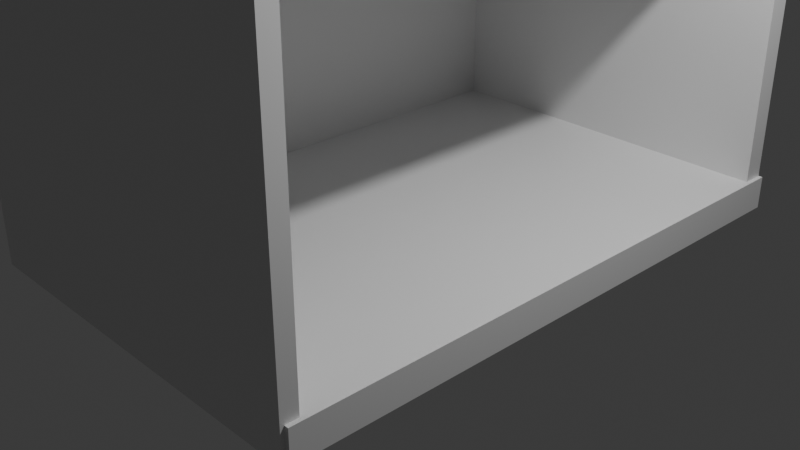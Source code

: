 # Source: crusher.blend  (saved by Blender 4.5.90; exported with 4.5.12 LTS)
import bpy
from mathutils import Matrix  # noqa: F401  (used for matrix-valued properties, if any)

bpy.ops.wm.read_factory_settings(use_empty=True)
scene = bpy.context.scene
scene.name = 'Scene'

# ---- collections
col_collection = bpy.data.collections.new('Collection'); scene.collection.children.link(col_collection)

# ---- materials (node trees are filled in below, after node groups)
mat_material = bpy.data.materials.new('Material')
mat_material.alpha_threshold = 0.0
mat_material.roughness = 0.5
mat_material.line_color = (0.0, 0.0, 0.0, 1.0)

# ---- material node trees
mat_material.use_nodes = True; mat_material.node_tree.nodes.clear()
_N = mat_material.node_tree.nodes; _L = mat_material.node_tree.links
n0 = _N.new('ShaderNodeOutputMaterial'); n0.name = 'Material Output'; n0.location = (200, 100)
n1 = _N.new('ShaderNodeBsdfPrincipled'); n1.name = 'Principled BSDF'; n1.location = (-200, 100)
n1.inputs[3].default_value = 1.45
_L.new(n1.outputs[0], n0.inputs[0])
n0.is_active_output = True

# ---- world
world_world = bpy.data.worlds.new('World'); scene.world = world_world
world_world.use_nodes = True; world_world.node_tree.nodes.clear()
_N = world_world.node_tree.nodes; _L = world_world.node_tree.links
n0 = _N.new('ShaderNodeOutputWorld'); n0.name = 'World Output'; n0.location = (200, 100)
n1 = _N.new('ShaderNodeBackground'); n1.name = 'Background'; n1.location = (-200, 100)
n1.inputs[0].default_value = (0.05088, 0.05088, 0.05088, 1.0)
_L.new(n1.outputs[0], n0.inputs[0])
n0.is_active_output = True
world_world.color = (0.05088, 0.05088, 0.05088)
world_world.sun_shadow_jitter_overblur = 0.0

# ---- cameras
cam_camera = bpy.data.cameras.new('Camera')
cam_camera.clip_end = 100.0
cam_camera.ortho_scale = 7.314

# ---- lights
light_light = bpy.data.lights.new('Light', 'POINT')
light_light.energy = 1000.0
light_light.shadow_soft_size = 0.1

# ---- meshes
me_cube = bpy.data.meshes.new('Cube')
me_cube.from_pydata([(1.0, 1.0, 1.0), (1.0, 1.0, -1.0), (1.0, -1.0, 1.0), (1.0, -1.0, -1.0), (-1.0, 1.0, 1.0), (-1.0, 1.0, -1.0), (-1.0, -1.0, 1.0), (-1.0, -1.0, -1.0)], [], [(0, 4, 6, 2), (3, 2, 6, 7), (7, 6, 4, 5), (5, 1, 3, 7), (1, 0, 2, 3), (5, 4, 0, 1)])
_uv = me_cube.uv_layers.new(name='UVMap')
_uv.uv.foreach_set('vector', [0.625, 0.5, 0.875, 0.5, 0.875, 0.75, 0.625, 0.75, 0.375, 0.75, 0.625, 0.75, 0.625, 1.0, 0.375, 1.0, 0.375, 0.0, 0.625, 0.0, 0.625, 0.25, 0.375, 0.25, 0.125, 0.5, 0.375, 0.5, 0.375, 0.75, 0.125, 0.75, 0.375, 0.5, 0.625, 0.5, 0.625, 0.75, 0.375, 0.75, 0.375, 0.25, 0.625, 0.25, 0.625, 0.5, 0.375, 0.5])
me_cube.materials.append(mat_material)
me_cube.use_mirror_vertex_groups = False
me_cube.update()
me_cube_002 = bpy.data.meshes.new('Cube.002')
me_cube_002.from_pydata([(1.0, 1.0, 1.0), (1.0, 1.0, -1.0), (1.0, -1.0, 1.0), (1.0, -1.0, -1.0), (-1.0, 1.0, 1.0), (-1.0, 1.0, -1.0), (-1.0, -1.0, 1.0), (-1.0, -1.0, -1.0)], [], [(0, 4, 6, 2), (3, 2, 6, 7), (7, 6, 4, 5), (5, 1, 3, 7), (1, 0, 2, 3), (5, 4, 0, 1)])
_uv = me_cube_002.uv_layers.new(name='UVMap')
_uv.uv.foreach_set('vector', [0.625, 0.5, 0.875, 0.5, 0.875, 0.75, 0.625, 0.75, 0.375, 0.75, 0.625, 0.75, 0.625, 1.0, 0.375, 1.0, 0.375, 0.0, 0.625, 0.0, 0.625, 0.25, 0.375, 0.25, 0.125, 0.5, 0.375, 0.5, 0.375, 0.75, 0.125, 0.75, 0.375, 0.5, 0.625, 0.5, 0.625, 0.75, 0.375, 0.75, 0.375, 0.25, 0.625, 0.25, 0.625, 0.5, 0.375, 0.5])
me_cube_002.materials.append(mat_material)
me_cube_002.use_mirror_vertex_groups = False
me_cube_002.update()
me_cube_003 = bpy.data.meshes.new('Cube.003')
me_cube_003.from_pydata([(1.0, 1.0, 1.0), (1.0, 1.0, -1.0), (1.0, -1.0, 1.0), (1.0, -1.0, -1.0), (-1.0, 1.0, 1.0), (-1.0, 1.0, -1.0), (-1.0, -1.0, 1.0), (-1.0, -1.0, -1.0)], [], [(0, 4, 6, 2), (3, 2, 6, 7), (7, 6, 4, 5), (5, 1, 3, 7), (1, 0, 2, 3), (5, 4, 0, 1)])
_uv = me_cube_003.uv_layers.new(name='UVMap')
_uv.uv.foreach_set('vector', [0.625, 0.5, 0.875, 0.5, 0.875, 0.75, 0.625, 0.75, 0.375, 0.75, 0.625, 0.75, 0.625, 1.0, 0.375, 1.0, 0.375, 0.0, 0.625, 0.0, 0.625, 0.25, 0.375, 0.25, 0.125, 0.5, 0.375, 0.5, 0.375, 0.75, 0.125, 0.75, 0.375, 0.5, 0.625, 0.5, 0.625, 0.75, 0.375, 0.75, 0.375, 0.25, 0.625, 0.25, 0.625, 0.5, 0.375, 0.5])
me_cube_003.materials.append(mat_material)
me_cube_003.use_mirror_vertex_groups = False
me_cube_003.update()
me_cube_004 = bpy.data.meshes.new('Cube.004')
me_cube_004.from_pydata([(1.0, 1.0, 1.0), (1.0, 1.0, -1.0), (1.0, -1.0, 1.0), (1.0, -1.0, -1.0), (-1.0, 1.0, 1.0), (-1.0, 1.0, -1.0), (-1.0, -1.0, 1.0), (-1.0, -1.0, -1.0)], [], [(0, 4, 6, 2), (3, 2, 6, 7), (7, 6, 4, 5), (5, 1, 3, 7), (1, 0, 2, 3), (5, 4, 0, 1)])
_uv = me_cube_004.uv_layers.new(name='UVMap')
_uv.uv.foreach_set('vector', [0.625, 0.5, 0.875, 0.5, 0.875, 0.75, 0.625, 0.75, 0.375, 0.75, 0.625, 0.75, 0.625, 1.0, 0.375, 1.0, 0.375, 0.0, 0.625, 0.0, 0.625, 0.25, 0.375, 0.25, 0.125, 0.5, 0.375, 0.5, 0.375, 0.75, 0.125, 0.75, 0.375, 0.5, 0.625, 0.5, 0.625, 0.75, 0.375, 0.75, 0.375, 0.25, 0.625, 0.25, 0.625, 0.5, 0.375, 0.5])
me_cube_004.materials.append(mat_material)
me_cube_004.use_mirror_vertex_groups = False
me_cube_004.update()
me_cube_005 = bpy.data.meshes.new('Cube.005')
me_cube_005.from_pydata([(1.0, 1.0, 1.0), (1.0, 1.0, -1.0), (1.0, -1.0, 1.0), (1.0, -1.0, -1.0), (-1.0, 1.0, 1.0), (-1.0, 1.0, -1.0), (-1.0, -1.0, 1.0), (-1.0, -1.0, -1.0)], [], [(0, 4, 6, 2), (3, 2, 6, 7), (7, 6, 4, 5), (5, 1, 3, 7), (1, 0, 2, 3), (5, 4, 0, 1)])
_uv = me_cube_005.uv_layers.new(name='UVMap')
_uv.uv.foreach_set('vector', [0.625, 0.5, 0.875, 0.5, 0.875, 0.75, 0.625, 0.75, 0.375, 0.75, 0.625, 0.75, 0.625, 1.0, 0.375, 1.0, 0.375, 0.0, 0.625, 0.0, 0.625, 0.25, 0.375, 0.25, 0.125, 0.5, 0.375, 0.5, 0.375, 0.75, 0.125, 0.75, 0.375, 0.5, 0.625, 0.5, 0.625, 0.75, 0.375, 0.75, 0.375, 0.25, 0.625, 0.25, 0.625, 0.5, 0.375, 0.5])
me_cube_005.materials.append(mat_material)
me_cube_005.use_mirror_vertex_groups = False
me_cube_005.update()
me_cylinder = bpy.data.meshes.new('Cylinder')
me_cylinder.from_pydata([(0.0, 1.0, -1.0), (0.0, 1.0, 1.0), (0.1951, 0.9808, -1.0), (0.1951, 0.9808, 1.0), (0.3827, 0.9239, -1.0), (0.3827, 0.9239, 1.0), (0.5556, 0.8315, -1.0), (0.5556, 0.8315, 1.0), (0.7071, 0.7071, -1.0), (0.7071, 0.7071, 1.0), (0.8315, 0.5556, -1.0), (0.8315, 0.5556, 1.0), (0.9239, 0.3827, -1.0), (0.9239, 0.3827, 1.0), (0.9808, 0.1951, -1.0), (0.9808, 0.1951, 1.0), (1.0, 0.0, -1.0), (1.0, 0.0, 1.0), (0.9808, -0.1951, -1.0), (0.9808, -0.1951, 1.0), (0.9239, -0.3827, -1.0), (0.9239, -0.3827, 1.0), (0.8315, -0.5556, -1.0), (0.8315, -0.5556, 1.0), (0.7071, -0.7071, -1.0), (0.7071, -0.7071, 1.0), (0.5556, -0.8315, -1.0), (0.5556, -0.8315, 1.0), (0.3827, -0.9239, -1.0), (0.3827, -0.9239, 1.0), (0.1951, -0.9808, -1.0), (0.1951, -0.9808, 1.0), (0.0, -1.0, -1.0), (0.0, -1.0, 1.0), (-0.1951, -0.9808, -1.0), (-0.1951, -0.9808, 1.0), (-0.3827, -0.9239, -1.0), (-0.3827, -0.9239, 1.0), (-0.5556, -0.8315, -1.0), (-0.5556, -0.8315, 1.0), (-0.7071, -0.7071, -1.0), (-0.7071, -0.7071, 1.0), (-0.8315, -0.5556, -1.0), (-0.8315, -0.5556, 1.0), (-0.9239, -0.3827, -1.0), (-0.9239, -0.3827, 1.0), (-0.9808, -0.1951, -1.0), (-0.9808, -0.1951, 1.0), (-1.0, 0.0, -1.0), (-1.0, 0.0, 1.0), (-0.9808, 0.1951, -1.0), (-0.9808, 0.1951, 1.0), (-0.9239, 0.3827, -1.0), (-0.9239, 0.3827, 1.0), (-0.8315, 0.5556, -1.0), (-0.8315, 0.5556, 1.0), (-0.7071, 0.7071, -1.0), (-0.7071, 0.7071, 1.0), (-0.5556, 0.8315, -1.0), (-0.5556, 0.8315, 1.0), (-0.3827, 0.9239, -1.0), (-0.3827, 0.9239, 1.0), (-0.1951, 0.9808, -1.0), (-0.1951, 0.9808, 1.0)], [], [(0, 1, 3, 2), (2, 3, 5, 4), (4, 5, 7, 6), (6, 7, 9, 8), (8, 9, 11, 10), (10, 11, 13, 12), (12, 13, 15, 14), (14, 15, 17, 16), (16, 17, 19, 18), (18, 19, 21, 20), (20, 21, 23, 22), (22, 23, 25, 24), (24, 25, 27, 26), (26, 27, 29, 28), (28, 29, 31, 30), (30, 31, 33, 32), (32, 33, 35, 34), (34, 35, 37, 36), (36, 37, 39, 38), (38, 39, 41, 40), (40, 41, 43, 42), (42, 43, 45, 44), (44, 45, 47, 46), (46, 47, 49, 48), (48, 49, 51, 50), (50, 51, 53, 52), (52, 53, 55, 54), (54, 55, 57, 56), (56, 57, 59, 58), (58, 59, 61, 60), (3, 1, 63, 61, 59, 57, 55, 53, 51, 49, 47, 45, 43, 41, 39, 37, 35, 33, 31, 29, 27, 25, 23, 21, 19, 17, 15, 13, 11, 9, 7, 5), (60, 61, 63, 62), (62, 63, 1, 0), (0, 2, 4, 6, 8, 10, 12, 14, 16, 18, 20, 22, 24, 26, 28, 30, 32, 34, 36, 38, 40, 42, 44, 46, 48, 50, 52, 54, 56, 58, 60, 62)])
_uv = me_cylinder.uv_layers.new(name='UVMap')
_uv.uv.foreach_set('vector', [1.0, 0.5, 1.0, 1.0, 0.9688, 1.0, 0.9688, 0.5, 0.9688, 0.5, 0.9688, 1.0, 0.9375, 1.0, 0.9375, 0.5, 0.9375, 0.5, 0.9375, 1.0, 0.9062, 1.0, 0.9062, 0.5, 0.9062, 0.5, 0.9062, 1.0, 0.875, 1.0, 0.875, 0.5, 0.875, 0.5, 0.875, 1.0, 0.8438, 1.0, 0.8438, 0.5, 0.8438, 0.5, 0.8438, 1.0, 0.8125, 1.0, 0.8125, 0.5, 0.8125, 0.5, 0.8125, 1.0, 0.7812, 1.0, 0.7812, 0.5, 0.7812, 0.5, 0.7812, 1.0, 0.75, 1.0, 0.75, 0.5, 0.75, 0.5, 0.75, 1.0, 0.7188, 1.0, 0.7188, 0.5, 0.7188, 0.5, 0.7188, 1.0, 0.6875, 1.0, 0.6875, 0.5, 0.6875, 0.5, 0.6875, 1.0, 0.6562, 1.0, 0.6562, 0.5, 0.6562, 0.5, 0.6562, 1.0, 0.625, 1.0, 0.625, 0.5, 0.625, 0.5, 0.625, 1.0, 0.5938, 1.0, 0.5938, 0.5, 0.5938, 0.5, 0.5938, 1.0, 0.5625, 1.0, 0.5625, 0.5, 0.5625, 0.5, 0.5625, 1.0, 0.5312, 1.0, 0.5312, 0.5, 0.5312, 0.5, 0.5312, 1.0, 0.5, 1.0, 0.5, 0.5, 0.5, 0.5, 0.5, 1.0, 0.4688, 1.0, 0.4688, 0.5, 0.4688, 0.5, 0.4688, 1.0, 0.4375, 1.0, 0.4375, 0.5, 0.4375, 0.5, 0.4375, 1.0, 0.4062, 1.0, 0.4062, 0.5, 0.4062, 0.5, 0.4062, 1.0, 0.375, 1.0, 0.375, 0.5, 0.375, 0.5, 0.375, 1.0, 0.3438, 1.0, 0.3438, 0.5, 0.3438, 0.5, 0.3438, 1.0, 0.3125, 1.0, 0.3125, 0.5, 0.3125, 0.5, 0.3125, 1.0, 0.2812, 1.0, 0.2812, 0.5, 0.2812, 0.5, 0.2812, 1.0, 0.25, 1.0, 0.25, 0.5, 0.25, 0.5, 0.25, 1.0, 0.2188, 1.0, 0.2188, 0.5, 0.2188, 0.5, 0.2188, 1.0, 0.1875, 1.0, 0.1875, 0.5, 0.1875, 0.5, 0.1875, 1.0, 0.1562, 1.0, 0.1562, 0.5, 0.1562, 0.5, 0.1562, 1.0, 0.125, 1.0, 0.125, 0.5, 0.125, 0.5, 0.125, 1.0, 0.09375, 1.0, 0.09375, 0.5, 0.09375, 0.5, 0.09375, 1.0, 0.0625, 1.0, 0.0625, 0.5, 0.2968, 0.4854, 0.25, 0.49, 0.2032, 0.4854, 0.1582, 0.4717, 0.1167, 0.4496, 0.08029, 0.4197, 0.05045, 0.3833, 0.02827, 0.3418, 0.01461, 0.2968, 0.01, 0.25, 0.01461, 0.2032, 0.02827, 0.1582, 0.05045, 0.1167, 0.08029, 0.08029, 0.1167, 0.05045, 0.1582, 0.02827, 0.2032, 0.01461, 0.25, 0.01, 0.2968, 0.01461, 0.3418, 0.02827, 0.3833, 0.05045, 0.4197, 0.08029, 0.4496, 0.1167, 0.4717, 0.1582, 0.4854, 0.2032, 0.49, 0.25, 0.4854, 0.2968, 0.4717, 0.3418, 0.4496, 0.3833, 0.4197, 0.4197, 0.3833, 0.4496, 0.3418, 0.4717, 0.0625, 0.5, 0.0625, 1.0, 0.03125, 1.0, 0.03125, 0.5, 0.03125, 0.5, 0.03125, 1.0, 0.0, 1.0, 0.0, 0.5, 0.75, 0.49, 0.7968, 0.4854, 0.8418, 0.4717, 0.8833, 0.4496, 0.9197, 0.4197, 0.9496, 0.3833, 0.9717, 0.3418, 0.9854, 0.2968, 0.99, 0.25, 0.9854, 0.2032, 0.9717, 0.1582, 0.9496, 0.1167, 0.9197, 0.08029, 0.8833, 0.05045, 0.8418, 0.02827, 0.7968, 0.01461, 0.75, 0.01, 0.7032, 0.01461, 0.6582, 0.02827, 0.6167, 0.05045, 0.5803, 0.08029, 0.5504, 0.1167, 0.5283, 0.1582, 0.5146, 0.2032, 0.51, 0.25, 0.5146, 0.2968, 0.5283, 0.3418, 0.5504, 0.3833, 0.5803, 0.4197, 0.6167, 0.4496, 0.6582, 0.4717, 0.7032, 0.4854])
me_cylinder.update()
me_cube_007 = bpy.data.meshes.new('Cube.007')
me_cube_007.from_pydata([(1.0, 1.0, 1.0), (1.0, 1.0, -1.0), (1.0, -1.0, 1.0), (1.0, -1.0, -1.0), (-1.0, 1.0, 1.0), (-1.0, 1.0, -1.0), (-1.0, -1.0, 1.0), (-1.0, -1.0, -1.0)], [], [(0, 4, 6, 2), (3, 2, 6, 7), (7, 6, 4, 5), (5, 1, 3, 7), (1, 0, 2, 3), (5, 4, 0, 1)])
_uv = me_cube_007.uv_layers.new(name='UVMap')
_uv.uv.foreach_set('vector', [0.625, 0.5, 0.875, 0.5, 0.875, 0.75, 0.625, 0.75, 0.375, 0.75, 0.625, 0.75, 0.625, 1.0, 0.375, 1.0, 0.375, 0.0, 0.625, 0.0, 0.625, 0.25, 0.375, 0.25, 0.125, 0.5, 0.375, 0.5, 0.375, 0.75, 0.125, 0.75, 0.375, 0.5, 0.625, 0.5, 0.625, 0.75, 0.375, 0.75, 0.375, 0.25, 0.625, 0.25, 0.625, 0.5, 0.375, 0.5])
me_cube_007.materials.append(mat_material)
me_cube_007.use_mirror_vertex_groups = False
me_cube_007.update()
me_cube_008 = bpy.data.meshes.new('Cube.008')
me_cube_008.from_pydata([(1.0, 1.0, 1.0), (1.0, 1.0, -1.0), (1.0, -1.0, 1.0), (1.0, -1.0, -1.0), (-1.0, 1.0, 1.0), (-1.0, 1.0, -1.0), (-1.0, -1.0, 1.0), (-1.0, -1.0, -1.0)], [], [(0, 4, 6, 2), (3, 2, 6, 7), (7, 6, 4, 5), (5, 1, 3, 7), (1, 0, 2, 3), (5, 4, 0, 1)])
_uv = me_cube_008.uv_layers.new(name='UVMap')
_uv.uv.foreach_set('vector', [0.625, 0.5, 0.875, 0.5, 0.875, 0.75, 0.625, 0.75, 0.375, 0.75, 0.625, 0.75, 0.625, 1.0, 0.375, 1.0, 0.375, 0.0, 0.625, 0.0, 0.625, 0.25, 0.375, 0.25, 0.125, 0.5, 0.375, 0.5, 0.375, 0.75, 0.125, 0.75, 0.375, 0.5, 0.625, 0.5, 0.625, 0.75, 0.375, 0.75, 0.375, 0.25, 0.625, 0.25, 0.625, 0.5, 0.375, 0.5])
me_cube_008.materials.append(mat_material)
me_cube_008.use_mirror_vertex_groups = False
me_cube_008.update()
me_cube_009 = bpy.data.meshes.new('Cube.009')
me_cube_009.from_pydata([(1.0, 1.0, 1.0), (1.0, 1.0, -1.0), (1.0, -1.0, 1.0), (1.0, -1.0, -1.0), (-1.0, 1.0, 1.0), (-1.0, 1.0, -1.0), (-1.0, -1.0, 1.0), (-1.0, -1.0, -1.0)], [], [(0, 4, 6, 2), (3, 2, 6, 7), (7, 6, 4, 5), (5, 1, 3, 7), (1, 0, 2, 3), (5, 4, 0, 1)])
_uv = me_cube_009.uv_layers.new(name='UVMap')
_uv.uv.foreach_set('vector', [0.625, 0.5, 0.875, 0.5, 0.875, 0.75, 0.625, 0.75, 0.375, 0.75, 0.625, 0.75, 0.625, 1.0, 0.375, 1.0, 0.375, 0.0, 0.625, 0.0, 0.625, 0.25, 0.375, 0.25, 0.125, 0.5, 0.375, 0.5, 0.375, 0.75, 0.125, 0.75, 0.375, 0.5, 0.625, 0.5, 0.625, 0.75, 0.375, 0.75, 0.375, 0.25, 0.625, 0.25, 0.625, 0.5, 0.375, 0.5])
me_cube_009.materials.append(mat_material)
me_cube_009.use_mirror_vertex_groups = False
me_cube_009.update()

# ---- objects
ob_cube = bpy.data.objects.new('Cube', me_cube)
ob_light = bpy.data.objects.new('Light', light_light)
ob_camera = bpy.data.objects.new('Camera', cam_camera)
ob_cube_002 = bpy.data.objects.new('Cube.002', me_cube_002)
ob_cube_003 = bpy.data.objects.new('Cube.003', me_cube_003)
ob_cube_004 = bpy.data.objects.new('Cube.004', me_cube_004)
ob_cube_005 = bpy.data.objects.new('Cube.005', me_cube_005)
ob_cylinder = bpy.data.objects.new('Cylinder', me_cylinder)
ob_cube_001 = bpy.data.objects.new('Cube.001', me_cube_007)
ob_cube_006 = bpy.data.objects.new('Cube.006', me_cube_008)
ob_cube_007 = bpy.data.objects.new('Cube.007', me_cube_009)

# ---- transforms, parenting, visibility, modifiers, constraints
ob_cube.location = (0.0, 0.05681, 0.0)
ob_cube.scale = (2.169, 3.177, 0.1759)
ob_cube.lock_rotations_4d = False
ob_cube.empty_display_type = 'ARROWS'
ob_cube.lineart.crease_threshold = 0.0
ob_light.location = (4.076, 0.7101, 5.904)
ob_light.rotation_euler = (0.6503, 0.05522, 1.866)
ob_light.scale = (0.6876, 0.9884, 0.9861)
ob_light.lock_rotations_4d = False
ob_light.empty_display_type = 'ARROWS'
ob_light.color = (0.0, 0.0, 0.0, 0.0)
ob_light.lineart.crease_threshold = 0.0
ob_camera.location = (7.359, -6.926, 4.958)
ob_camera.rotation_euler = (1.109, 0.0, 0.8149)
ob_camera.lock_rotations_4d = False
ob_camera.empty_display_type = 'ARROWS'
ob_camera.color = (0.0, 0.0, 0.0, 0.0)
ob_camera.display_type = 'WIRE'
ob_camera.lineart.crease_threshold = 0.0
ob_cube_002.location = (0.0, 3.113, 3.467)
ob_cube_002.rotation_euler = (1.571, 0.0, 0.0)
ob_cube_002.scale = (2.125, 3.656, 0.1143)
ob_cube_002.lock_rotations_4d = False
ob_cube_002.empty_display_type = 'ARROWS'
ob_cube_002.lineart.crease_threshold = 0.0
ob_cube_003.location = (-1.974, 0.04029, 3.504)
ob_cube_003.rotation_euler = (0.0, 1.571, 0.0)
ob_cube_003.scale = (3.619, 3.177, 0.1759)
ob_cube_003.lock_rotations_4d = False
ob_cube_003.empty_display_type = 'ARROWS'
ob_cube_003.lineart.crease_threshold = 0.0
ob_cube_004.location = (0.0, 0.05681, 3.649)
ob_cube_004.scale = (2.114, 2.952, 0.1759)
ob_cube_004.lock_rotations_4d = False
ob_cube_004.empty_display_type = 'ARROWS'
ob_cube_004.lineart.crease_threshold = 0.0
ob_cube_005.location = (0.0, 0.05681, 3.993)
ob_cube_005.scale = (2.096, 2.224, 0.1759)
ob_cube_005.lock_rotations_4d = False
ob_cube_005.empty_display_type = 'ARROWS'
ob_cube_005.lineart.crease_threshold = 0.0
ob_cylinder.location = (0.0, 0.0, 5.465)
ob_cylinder.scale = (0.3, 0.3, 1.368)
ob_cube_001.location = (0.0, -54.19, 3.467)
ob_cube_001.rotation_euler = (1.571, 0.0, 0.0)
ob_cube_001.scale = (2.125, 3.656, 0.1143)
ob_cube_001.lock_rotations_4d = False
ob_cube_001.empty_display_type = 'ARROWS'
ob_cube_001.lineart.crease_threshold = 0.0
ob_cube_006.location = (0.0, -3.071, 3.467)
ob_cube_006.rotation_euler = (1.571, 0.0, 0.0)
ob_cube_006.scale = (2.125, 3.656, 0.09075)
ob_cube_006.lock_rotations_4d = False
ob_cube_006.empty_display_type = 'ARROWS'
ob_cube_006.lineart.crease_threshold = 0.0
ob_cube_007.location = (0.0, 0.05681, 6.96)
ob_cube_007.scale = (2.144, 3.177, 0.1759)
ob_cube_007.lock_rotations_4d = False
ob_cube_007.empty_display_type = 'ARROWS'
ob_cube_007.lineart.crease_threshold = 0.0

# ---- collection membership
col_collection.objects.link(ob_cube)
col_collection.objects.link(ob_light)
col_collection.objects.link(ob_camera)
col_collection.objects.link(ob_cube_002)
col_collection.objects.link(ob_cube_003)
col_collection.objects.link(ob_cube_004)
col_collection.objects.link(ob_cube_005)
col_collection.objects.link(ob_cylinder)
col_collection.objects.link(ob_cube_001)
col_collection.objects.link(ob_cube_006)
col_collection.objects.link(ob_cube_007)

# ---- scene / render settings (as saved in the file)
scene.camera = ob_camera
scene.frame_start = 1; scene.frame_end = 250; scene.frame_set(1)
scene.render.engine = 'BLENDER_EEVEE_NEXT'
bpy.context.view_layer.update()

